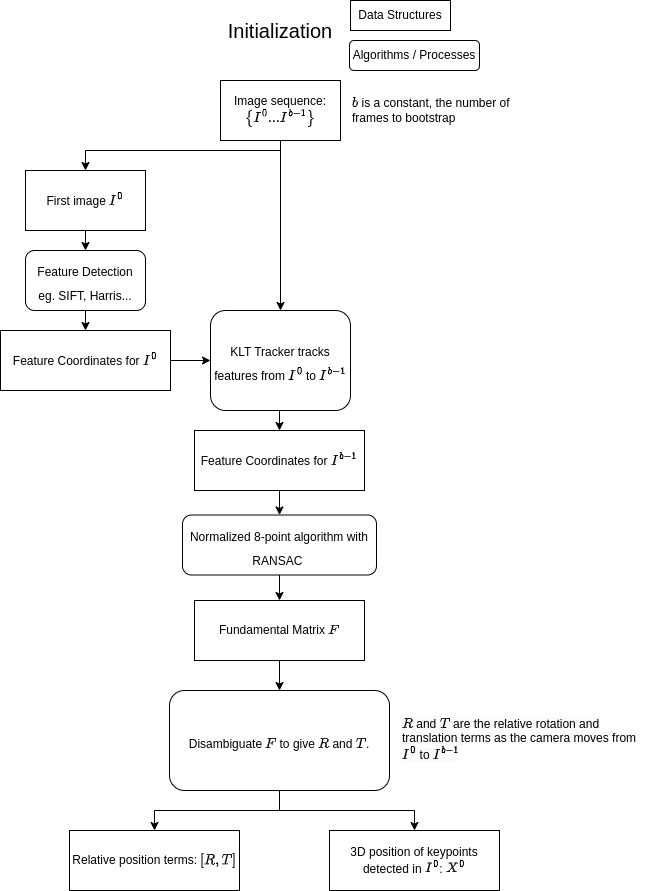

The diagram above was exported from draw.io. Its source (the exported page's mxGraphModel, read from the mxfile embedded in the PNG):
<mxGraphModel dx="1434" dy="715" grid="1" gridSize="10" guides="1" tooltips="1" connect="1" arrows="1" fold="1" page="1" pageScale="1" pageWidth="827" pageHeight="1169" math="1" shadow="0">
  <root>
    <mxCell id="0" />
    <mxCell id="1" parent="0" />
    <mxCell id="RgutLdFxJpq0i2l5W-5v-1" value="&lt;font style=&quot;font-size: 20px;&quot;&gt;Initialization&lt;/font&gt;" style="rounded=0;whiteSpace=wrap;html=1;strokeColor=none;" vertex="1" parent="1">
      <mxGeometry x="350" y="40" width="120" height="60" as="geometry" />
    </mxCell>
    <mxCell id="RgutLdFxJpq0i2l5W-5v-9" style="edgeStyle=orthogonalEdgeStyle;rounded=0;orthogonalLoop=1;jettySize=auto;html=1;exitX=0.5;exitY=1;exitDx=0;exitDy=0;entryX=0.5;entryY=0;entryDx=0;entryDy=0;fontSize=12;" edge="1" parent="1" source="RgutLdFxJpq0i2l5W-5v-2" target="RgutLdFxJpq0i2l5W-5v-3">
      <mxGeometry relative="1" as="geometry">
        <Array as="points">
          <mxPoint x="410" y="190" />
          <mxPoint x="215" y="190" />
        </Array>
      </mxGeometry>
    </mxCell>
    <mxCell id="RgutLdFxJpq0i2l5W-5v-13" style="edgeStyle=orthogonalEdgeStyle;rounded=0;orthogonalLoop=1;jettySize=auto;html=1;exitX=0.5;exitY=1;exitDx=0;exitDy=0;entryX=0.5;entryY=0;entryDx=0;entryDy=0;fontSize=12;" edge="1" parent="1" source="RgutLdFxJpq0i2l5W-5v-2" target="RgutLdFxJpq0i2l5W-5v-6">
      <mxGeometry relative="1" as="geometry" />
    </mxCell>
    <mxCell id="RgutLdFxJpq0i2l5W-5v-2" value="Image sequence:`{I^{0}...I^{b-1}}`" style="rounded=0;whiteSpace=wrap;html=1;verticalAlign=middle;" vertex="1" parent="1">
      <mxGeometry x="350" y="120" width="120" height="60" as="geometry" />
    </mxCell>
    <mxCell id="RgutLdFxJpq0i2l5W-5v-5" style="edgeStyle=orthogonalEdgeStyle;rounded=0;orthogonalLoop=1;jettySize=auto;html=1;exitX=0.5;exitY=1;exitDx=0;exitDy=0;entryX=0.5;entryY=0;entryDx=0;entryDy=0;fontSize=12;" edge="1" parent="1" source="RgutLdFxJpq0i2l5W-5v-3" target="RgutLdFxJpq0i2l5W-5v-4">
      <mxGeometry relative="1" as="geometry" />
    </mxCell>
    <mxCell id="RgutLdFxJpq0i2l5W-5v-3" value="First image `I^{0}`" style="rounded=0;whiteSpace=wrap;html=1;verticalAlign=middle;" vertex="1" parent="1">
      <mxGeometry x="155" y="210" width="120" height="60" as="geometry" />
    </mxCell>
    <mxCell id="RgutLdFxJpq0i2l5W-5v-8" style="edgeStyle=orthogonalEdgeStyle;rounded=0;orthogonalLoop=1;jettySize=auto;html=1;exitX=0.5;exitY=1;exitDx=0;exitDy=0;entryX=0.5;entryY=0;entryDx=0;entryDy=0;fontSize=12;" edge="1" parent="1" source="RgutLdFxJpq0i2l5W-5v-4" target="RgutLdFxJpq0i2l5W-5v-7">
      <mxGeometry relative="1" as="geometry" />
    </mxCell>
    <mxCell id="RgutLdFxJpq0i2l5W-5v-4" value="&lt;font style=&quot;font-size: 12px;&quot;&gt;Feature Detection&lt;br&gt;eg. SIFT, Harris...&lt;br&gt;&lt;/font&gt;" style="rounded=1;whiteSpace=wrap;html=1;fontSize=20;" vertex="1" parent="1">
      <mxGeometry x="155" y="290" width="120" height="60" as="geometry" />
    </mxCell>
    <mxCell id="RgutLdFxJpq0i2l5W-5v-16" style="edgeStyle=orthogonalEdgeStyle;rounded=0;orthogonalLoop=1;jettySize=auto;html=1;exitX=0.5;exitY=1;exitDx=0;exitDy=0;entryX=0.5;entryY=0;entryDx=0;entryDy=0;fontSize=12;" edge="1" parent="1" source="RgutLdFxJpq0i2l5W-5v-6" target="RgutLdFxJpq0i2l5W-5v-15">
      <mxGeometry relative="1" as="geometry" />
    </mxCell>
    <mxCell id="RgutLdFxJpq0i2l5W-5v-6" value="&lt;font style=&quot;font-size: 12px;&quot;&gt;KLT Tracker tracks features from `I^0` to `I^{b-1}`&lt;br&gt;&lt;/font&gt;" style="rounded=1;whiteSpace=wrap;html=1;fontSize=20;" vertex="1" parent="1">
      <mxGeometry x="340" y="350" width="140" height="100" as="geometry" />
    </mxCell>
    <mxCell id="RgutLdFxJpq0i2l5W-5v-12" style="edgeStyle=orthogonalEdgeStyle;rounded=0;orthogonalLoop=1;jettySize=auto;html=1;exitX=1;exitY=0.5;exitDx=0;exitDy=0;entryX=0;entryY=0.5;entryDx=0;entryDy=0;fontSize=12;" edge="1" parent="1" source="RgutLdFxJpq0i2l5W-5v-7" target="RgutLdFxJpq0i2l5W-5v-6">
      <mxGeometry relative="1" as="geometry" />
    </mxCell>
    <mxCell id="RgutLdFxJpq0i2l5W-5v-7" value="Feature Coordinates for `I^0`" style="rounded=0;whiteSpace=wrap;html=1;verticalAlign=middle;horizontal=1;" vertex="1" parent="1">
      <mxGeometry x="130" y="370" width="170" height="60" as="geometry" />
    </mxCell>
    <mxCell id="RgutLdFxJpq0i2l5W-5v-20" style="edgeStyle=orthogonalEdgeStyle;rounded=0;orthogonalLoop=1;jettySize=auto;html=1;exitX=0.5;exitY=1;exitDx=0;exitDy=0;fontSize=12;entryX=0.5;entryY=0;entryDx=0;entryDy=0;" edge="1" parent="1" source="RgutLdFxJpq0i2l5W-5v-15" target="RgutLdFxJpq0i2l5W-5v-21">
      <mxGeometry relative="1" as="geometry">
        <mxPoint x="410" y="550" as="targetPoint" />
      </mxGeometry>
    </mxCell>
    <mxCell id="RgutLdFxJpq0i2l5W-5v-15" value="Feature Coordinates for `I^{b-1}`" style="rounded=0;whiteSpace=wrap;html=1;verticalAlign=middle;horizontal=1;" vertex="1" parent="1">
      <mxGeometry x="324" y="470" width="170" height="60" as="geometry" />
    </mxCell>
    <mxCell id="RgutLdFxJpq0i2l5W-5v-17" value="`b` is a constant, the number of frames to bootstrap" style="text;html=1;strokeColor=none;fillColor=none;align=left;verticalAlign=middle;whiteSpace=wrap;rounded=0;fontSize=12;" vertex="1" parent="1">
      <mxGeometry x="480" y="126.25" width="165" height="47.5" as="geometry" />
    </mxCell>
    <mxCell id="RgutLdFxJpq0i2l5W-5v-33" style="edgeStyle=orthogonalEdgeStyle;rounded=0;orthogonalLoop=1;jettySize=auto;html=1;exitX=0.5;exitY=1;exitDx=0;exitDy=0;entryX=0.5;entryY=0;entryDx=0;entryDy=0;fontSize=12;" edge="1" parent="1" source="RgutLdFxJpq0i2l5W-5v-21" target="RgutLdFxJpq0i2l5W-5v-32">
      <mxGeometry relative="1" as="geometry" />
    </mxCell>
    <mxCell id="RgutLdFxJpq0i2l5W-5v-21" value="&lt;font style=&quot;font-size: 12px;&quot;&gt;Normalized 8-point algorithm with RANSAC&amp;nbsp;&lt;br&gt;&lt;/font&gt;" style="rounded=1;whiteSpace=wrap;html=1;fontSize=20;" vertex="1" parent="1">
      <mxGeometry x="312" y="554.5" width="194" height="60" as="geometry" />
    </mxCell>
    <mxCell id="RgutLdFxJpq0i2l5W-5v-27" style="edgeStyle=orthogonalEdgeStyle;rounded=0;orthogonalLoop=1;jettySize=auto;html=1;exitX=0.5;exitY=1;exitDx=0;exitDy=0;entryX=0.5;entryY=0;entryDx=0;entryDy=0;fontSize=12;" edge="1" parent="1" source="RgutLdFxJpq0i2l5W-5v-23" target="RgutLdFxJpq0i2l5W-5v-26">
      <mxGeometry relative="1" as="geometry" />
    </mxCell>
    <mxCell id="RgutLdFxJpq0i2l5W-5v-29" style="edgeStyle=orthogonalEdgeStyle;rounded=0;orthogonalLoop=1;jettySize=auto;html=1;exitX=0.5;exitY=1;exitDx=0;exitDy=0;entryX=0.5;entryY=0;entryDx=0;entryDy=0;fontSize=12;" edge="1" parent="1" source="RgutLdFxJpq0i2l5W-5v-23" target="RgutLdFxJpq0i2l5W-5v-28">
      <mxGeometry relative="1" as="geometry" />
    </mxCell>
    <mxCell id="RgutLdFxJpq0i2l5W-5v-23" value="&lt;font style=&quot;font-size: 12px;&quot;&gt;Disambiguate `F` to give `R` and `T`.&lt;br&gt;&lt;/font&gt;" style="rounded=1;whiteSpace=wrap;html=1;fontSize=20;" vertex="1" parent="1">
      <mxGeometry x="299" y="730" width="220" height="100" as="geometry" />
    </mxCell>
    <mxCell id="RgutLdFxJpq0i2l5W-5v-26" value="Relative position terms: `[R, T]`" style="rounded=0;whiteSpace=wrap;html=1;verticalAlign=middle;horizontal=1;" vertex="1" parent="1">
      <mxGeometry x="199" y="870" width="170" height="60" as="geometry" />
    </mxCell>
    <mxCell id="RgutLdFxJpq0i2l5W-5v-28" value="3D position of keypoints detected in `I^0`: `X^0`" style="rounded=0;whiteSpace=wrap;html=1;verticalAlign=middle;horizontal=1;" vertex="1" parent="1">
      <mxGeometry x="459" y="870" width="170" height="60" as="geometry" />
    </mxCell>
    <mxCell id="RgutLdFxJpq0i2l5W-5v-34" style="edgeStyle=orthogonalEdgeStyle;rounded=0;orthogonalLoop=1;jettySize=auto;html=1;exitX=0.5;exitY=1;exitDx=0;exitDy=0;entryX=0.5;entryY=0;entryDx=0;entryDy=0;fontSize=12;" edge="1" parent="1" source="RgutLdFxJpq0i2l5W-5v-32" target="RgutLdFxJpq0i2l5W-5v-23">
      <mxGeometry relative="1" as="geometry" />
    </mxCell>
    <mxCell id="RgutLdFxJpq0i2l5W-5v-32" value="Fundamental Matrix `F`" style="rounded=0;whiteSpace=wrap;html=1;verticalAlign=middle;horizontal=1;" vertex="1" parent="1">
      <mxGeometry x="324" y="640" width="170" height="60" as="geometry" />
    </mxCell>
    <mxCell id="RgutLdFxJpq0i2l5W-5v-35" value="Data Structures" style="rounded=0;whiteSpace=wrap;html=1;fontSize=12;" vertex="1" parent="1">
      <mxGeometry x="480" y="40" width="100" height="30" as="geometry" />
    </mxCell>
    <mxCell id="RgutLdFxJpq0i2l5W-5v-36" value="Algorithms / Processes" style="rounded=1;whiteSpace=wrap;html=1;fontSize=12;" vertex="1" parent="1">
      <mxGeometry x="479" y="80" width="130" height="30" as="geometry" />
    </mxCell>
    <mxCell id="RgutLdFxJpq0i2l5W-5v-38" value="&lt;span style=&quot;color: rgb(0, 0, 0); font-family: Helvetica; font-size: 12px; font-style: normal; font-variant-ligatures: normal; font-variant-caps: normal; font-weight: 400; letter-spacing: normal; orphans: 2; text-align: center; text-indent: 0px; text-transform: none; widows: 2; word-spacing: 0px; -webkit-text-stroke-width: 0px; background-color: rgb(251, 251, 251); text-decoration-thickness: initial; text-decoration-style: initial; text-decoration-color: initial; float: none; display: inline !important;&quot;&gt;`R` and `T` are the relative rotation and translation terms as the camera moves from `I^0` to `I^{b-1}`&lt;/span&gt;" style="text;whiteSpace=wrap;html=1;fontSize=12;" vertex="1" parent="1">
      <mxGeometry x="530" y="750" width="250" height="60" as="geometry" />
    </mxCell>
  </root>
</mxGraphModel>